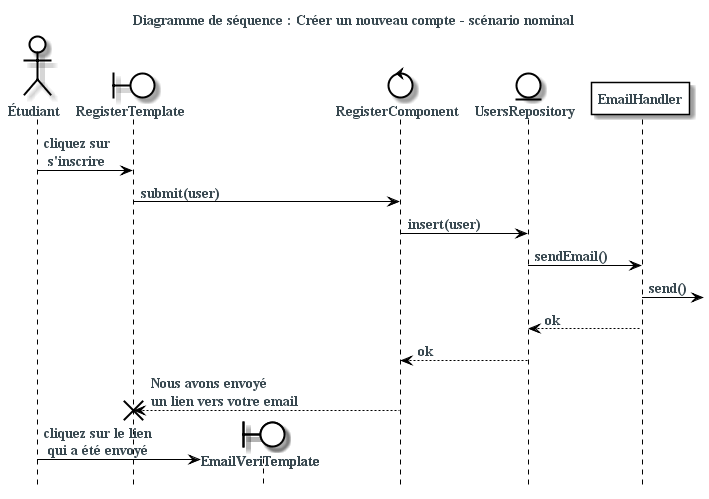

The diagram above was rendered by PlantUML. Its source (embedded in the PNG):
@startuml
skinparam backgroundColor #fff
skinparam defaultFontColor #37474f
skinparam defaultFontSize 14
skinparam defaultFontName serif
skinparam defaultFontStyle bold
skinparam actorBackgroundColor #fff
skinparam actorBorderColor #000
skinparam boundaryBackgroundColor #fff
skinparam boundaryBorderColor #000
skinparam controlBackgroundColor #fff
skinparam controlBorderColor #000
skinparam entityBackgroundColor #fff
skinparam entityBorderColor #000
skinparam participantBackgroundColor #fff
skinparam participantBorderColor #000
skinparam ArrowColor #000
skinparam sequenceLifeLineBorderColor #000
skinparam sequenceBoxBorderColor #FFF
skinparam ParticipantPadding -80

title Diagramme de séquence : Créer un nouveau compte - scénario nominal

hide footbox


actor Étudiant as student

boundary RegisterTemplate
boundary EmailVeriTemplate
control RegisterComponent
entity UsersRepository
participant EmailHandler

student ->  RegisterTemplate : cliquez sur\n s'inscrire
RegisterTemplate -> RegisterComponent : submit(user)
RegisterComponent -> UsersRepository : insert(user)
UsersRepository -> EmailHandler: sendEmail()
EmailHandler ->]: send()
EmailHandler --> UsersRepository : ok
UsersRepository --> RegisterComponent :ok
RegisterComponent--> RegisterTemplate :Nous avons envoyé\nun lien vers votre email
destroy RegisterTemplate

create EmailVeriTemplate
student -> EmailVeriTemplate:cliquez sur le lien\n qui a été envoyé

@enduml